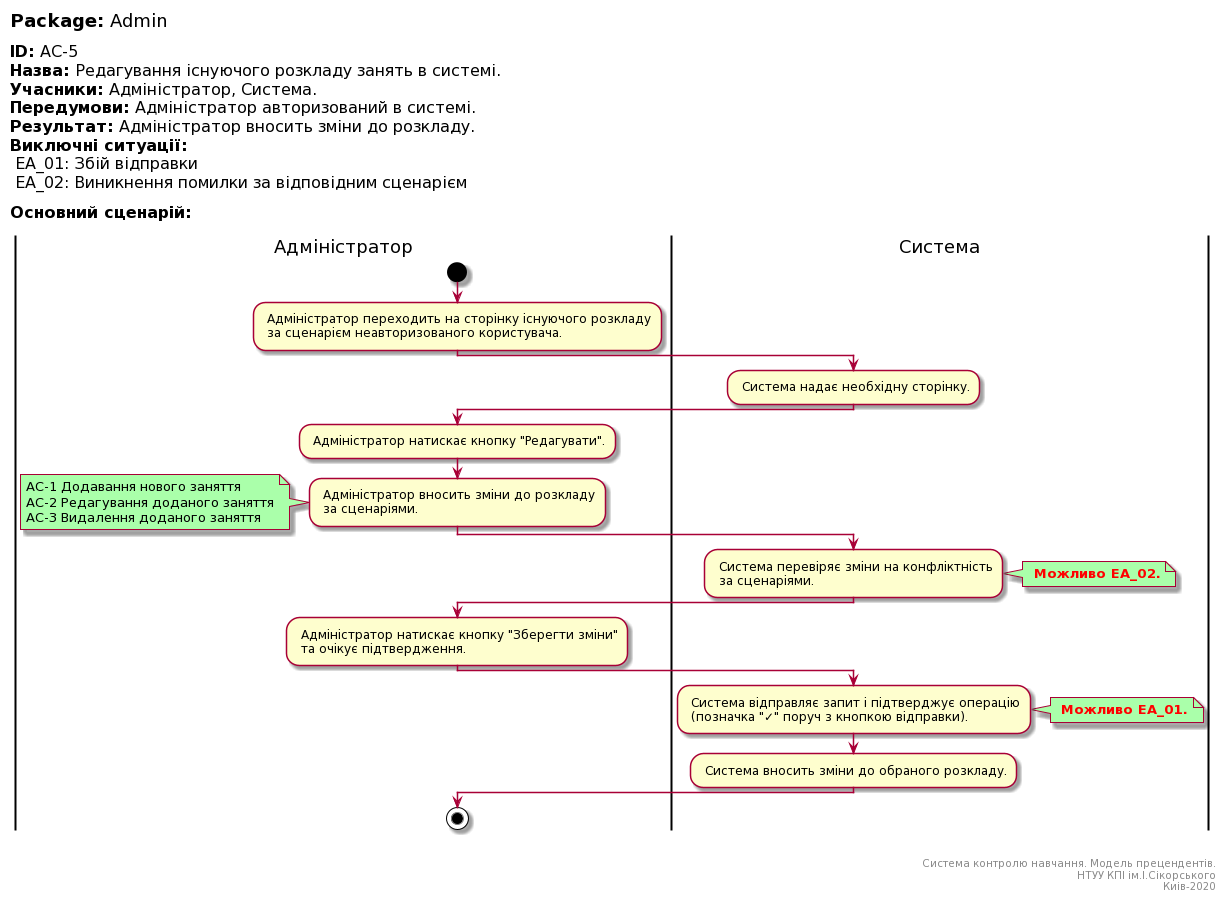

The diagram above was rendered by PlantUML. Its source (embedded in the PNG):
@startuml
left header
<font color=000 size=18><b>Package:</b> Admin

<font color=000 size=16><b>ID:</b> AC-5
<font color=000 size=16><b>Назва:</b> Редагування існуючого розкладу занять в системі.
<font color=000 size=16><b>Учасники:</b> Адміністратор, Система.
<font color=000 size=16><b>Передумови:</b> Адміністратор авторизований в системі.
<font color=000 size=16><b>Результат:</b> Адміністратор вносить зміни до розкладу.
<font color=000 size=16><b>Виключні ситуації:</b>
<font color=000 size=16> EA_01: Збій відправки
<font color=000 size=16> EA_02: Виникнення помилки за відповідним сценарієм

<font color=000 size=16><b>Основний сценарій:</b>

end header

|Адміністратор|
start
: Адміністратор переходить на сторінку існуючого розкладу
 за сценарієм неавторизованого користувача.;

|Система|
: Система надає необхідну сторінку.;

|Адміністратор|
: Адміністратор натискає кнопку "Редагувати".;

: Адміністратор вносить зміни до розкладу
 за сценаріями.;

note left #aaffaa
AC-1 Додавання нового заняття
AC-2 Редагування доданого заняття
AC-3 Видалення доданого заняття
end note

|Система|
: Система перевіряє зміни на конфліктність
 за сценаріями.;

note right #aaffaa
<font color=red><b> Можливо EA_02.
end note

|Адміністратор|
: Адміністратор натискає кнопку "Зберегти зміни"
 та очікує підтвердження.;

|Система|
: Система відправляє запит і підтверджує операцію
 (позначка "✓" поруч з кнопкою відправки).;

note right #aaffaa
<font color=red><b> Можливо EA_01.
end note

: Система вносить зміни до обраного розкладу.;

|Адміністратор|
stop;

right footer


Система контролю навчання. Модель прецендентів.
НТУУ КПІ ім.І.Сікорського
Киів-2020
end footer
@enduml